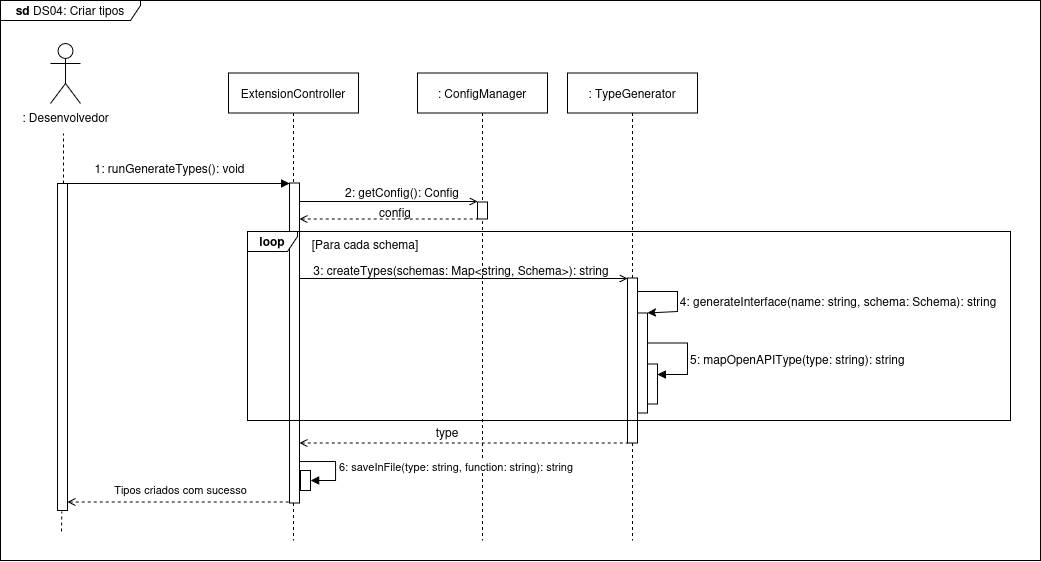

The diagram above was exported from draw.io. Its source (the exported page's mxGraphModel, read from the mxfile embedded in the PNG):
<mxGraphModel dx="-828" dy="-457" grid="1" gridSize="10" guides="1" tooltips="1" connect="1" arrows="1" fold="1" page="1" pageScale="1" pageWidth="850" pageHeight="1100" math="0" shadow="0">
  <root>
    <mxCell id="BnqaGTUp43TWNDYqf5_h-0" />
    <mxCell id="BnqaGTUp43TWNDYqf5_h-1" parent="BnqaGTUp43TWNDYqf5_h-0" />
    <mxCell id="BnqaGTUp43TWNDYqf5_h-2" value=": Desenvolvedor" style="shape=umlActor;verticalLabelPosition=bottom;verticalAlign=top;html=1;outlineConnect=0;" vertex="1" parent="BnqaGTUp43TWNDYqf5_h-1">
      <mxGeometry x="2850" y="1623" width="30" height="60" as="geometry" />
    </mxCell>
    <mxCell id="BnqaGTUp43TWNDYqf5_h-3" value="&lt;b&gt;sd &lt;/b&gt;DS04: Criar tipos" style="shape=umlFrame;whiteSpace=wrap;html=1;pointerEvents=0;width=140;height=20;" vertex="1" parent="BnqaGTUp43TWNDYqf5_h-1">
      <mxGeometry x="2800" y="1580" width="1040" height="560" as="geometry" />
    </mxCell>
    <mxCell id="BnqaGTUp43TWNDYqf5_h-4" value="" style="html=1;points=[];perimeter=orthogonalPerimeter;outlineConnect=0;targetShapes=umlLifeline;portConstraint=eastwest;newEdgeStyle={&quot;edgeStyle&quot;:&quot;elbowEdgeStyle&quot;,&quot;elbow&quot;:&quot;vertical&quot;,&quot;curved&quot;:0,&quot;rounded&quot;:0};" vertex="1" parent="BnqaGTUp43TWNDYqf5_h-1">
      <mxGeometry x="2857" y="1763" width="10" height="327" as="geometry" />
    </mxCell>
    <mxCell id="BnqaGTUp43TWNDYqf5_h-9" value="" style="endArrow=block;html=1;rounded=0;endFill=1;" edge="1" parent="BnqaGTUp43TWNDYqf5_h-1" target="BnqaGTUp43TWNDYqf5_h-32">
      <mxGeometry width="50" height="50" relative="1" as="geometry">
        <mxPoint x="2867" y="1763" as="sourcePoint" />
        <mxPoint x="3130" y="1763" as="targetPoint" />
      </mxGeometry>
    </mxCell>
    <mxCell id="BnqaGTUp43TWNDYqf5_h-10" value="1:&amp;nbsp;runGenerateTypes(): void" style="text;html=1;whiteSpace=wrap;strokeColor=none;fillColor=none;align=center;verticalAlign=middle;rounded=0;" vertex="1" parent="BnqaGTUp43TWNDYqf5_h-1">
      <mxGeometry x="2892" y="1733" width="155" height="30" as="geometry" />
    </mxCell>
    <mxCell id="BnqaGTUp43TWNDYqf5_h-11" value=": ConfigManager" style="shape=umlLifeline;perimeter=lifelinePerimeter;whiteSpace=wrap;html=1;container=0;dropTarget=0;collapsible=0;recursiveResize=0;outlineConnect=0;portConstraint=eastwest;newEdgeStyle={&quot;edgeStyle&quot;:&quot;elbowEdgeStyle&quot;,&quot;elbow&quot;:&quot;vertical&quot;,&quot;curved&quot;:0,&quot;rounded&quot;:0};" vertex="1" parent="BnqaGTUp43TWNDYqf5_h-1">
      <mxGeometry x="3217" y="1652.5" width="130" height="467.5" as="geometry" />
    </mxCell>
    <mxCell id="BnqaGTUp43TWNDYqf5_h-12" value="" style="html=1;points=[];perimeter=orthogonalPerimeter;outlineConnect=0;targetShapes=umlLifeline;portConstraint=eastwest;newEdgeStyle={&quot;edgeStyle&quot;:&quot;elbowEdgeStyle&quot;,&quot;elbow&quot;:&quot;vertical&quot;,&quot;curved&quot;:0,&quot;rounded&quot;:0};" vertex="1" parent="BnqaGTUp43TWNDYqf5_h-11">
      <mxGeometry x="60" y="129" width="10" height="17" as="geometry" />
    </mxCell>
    <mxCell id="BnqaGTUp43TWNDYqf5_h-13" value="2: getConfig(): Config" style="text;html=1;whiteSpace=wrap;strokeColor=none;fillColor=none;align=center;verticalAlign=middle;rounded=0;" vertex="1" parent="BnqaGTUp43TWNDYqf5_h-1">
      <mxGeometry x="3137" y="1758" width="130" height="27" as="geometry" />
    </mxCell>
    <mxCell id="BnqaGTUp43TWNDYqf5_h-14" value="" style="endArrow=none;dashed=1;html=1;rounded=0;startArrow=open;startFill=0;" edge="1" parent="BnqaGTUp43TWNDYqf5_h-1">
      <mxGeometry width="50" height="50" relative="1" as="geometry">
        <mxPoint x="2866.9999999999995" y="2081.5" as="sourcePoint" />
        <mxPoint x="3089" y="2081.5" as="targetPoint" />
      </mxGeometry>
    </mxCell>
    <mxCell id="BnqaGTUp43TWNDYqf5_h-15" value="Tipos criados com sucesso" style="edgeLabel;html=1;align=center;verticalAlign=middle;resizable=0;points=[];" vertex="1" connectable="0" parent="BnqaGTUp43TWNDYqf5_h-14">
      <mxGeometry x="-0.0484" relative="1" as="geometry">
        <mxPoint x="7" y="-13" as="offset" />
      </mxGeometry>
    </mxCell>
    <mxCell id="BnqaGTUp43TWNDYqf5_h-16" value="" style="endArrow=none;dashed=1;html=1;rounded=0;" edge="1" parent="BnqaGTUp43TWNDYqf5_h-1">
      <mxGeometry width="50" height="50" relative="1" as="geometry">
        <mxPoint x="2863" y="1763" as="sourcePoint" />
        <mxPoint x="2863" y="1713" as="targetPoint" />
      </mxGeometry>
    </mxCell>
    <mxCell id="BnqaGTUp43TWNDYqf5_h-17" value="" style="endArrow=none;dashed=1;html=1;rounded=0;" edge="1" parent="BnqaGTUp43TWNDYqf5_h-1">
      <mxGeometry width="50" height="50" relative="1" as="geometry">
        <mxPoint x="2861" y="2111" as="sourcePoint" />
        <mxPoint x="2861.37" y="2091" as="targetPoint" />
      </mxGeometry>
    </mxCell>
    <mxCell id="BnqaGTUp43TWNDYqf5_h-18" value="" style="endArrow=open;html=1;rounded=0;endFill=0;" edge="1" parent="BnqaGTUp43TWNDYqf5_h-1" source="BnqaGTUp43TWNDYqf5_h-32">
      <mxGeometry width="50" height="50" relative="1" as="geometry">
        <mxPoint x="3107" y="1781" as="sourcePoint" />
        <mxPoint x="3277" y="1781" as="targetPoint" />
        <Array as="points">
          <mxPoint x="3157" y="1781" />
        </Array>
      </mxGeometry>
    </mxCell>
    <mxCell id="BnqaGTUp43TWNDYqf5_h-19" value="" style="endArrow=none;dashed=1;html=1;rounded=0;startArrow=open;startFill=0;" edge="1" parent="BnqaGTUp43TWNDYqf5_h-1" source="BnqaGTUp43TWNDYqf5_h-32" target="BnqaGTUp43TWNDYqf5_h-12">
      <mxGeometry width="50" height="50" relative="1" as="geometry">
        <mxPoint x="3107" y="1798.5000000000002" as="sourcePoint" />
        <mxPoint x="3277" y="1776" as="targetPoint" />
      </mxGeometry>
    </mxCell>
    <mxCell id="BnqaGTUp43TWNDYqf5_h-20" value="config" style="text;html=1;whiteSpace=wrap;strokeColor=none;fillColor=none;align=center;verticalAlign=middle;rounded=0;" vertex="1" parent="BnqaGTUp43TWNDYqf5_h-1">
      <mxGeometry x="3175" y="1778" width="40" height="27" as="geometry" />
    </mxCell>
    <mxCell id="BnqaGTUp43TWNDYqf5_h-21" value="&lt;span style=&quot;color: light-dark(rgb(0, 0, 0), rgb(255, 255, 255));&quot;&gt;: TypeGenerator&lt;/span&gt;" style="shape=umlLifeline;perimeter=lifelinePerimeter;whiteSpace=wrap;html=1;container=0;dropTarget=0;collapsible=0;recursiveResize=0;outlineConnect=0;portConstraint=eastwest;newEdgeStyle={&quot;edgeStyle&quot;:&quot;elbowEdgeStyle&quot;,&quot;elbow&quot;:&quot;vertical&quot;,&quot;curved&quot;:0,&quot;rounded&quot;:0};" vertex="1" parent="BnqaGTUp43TWNDYqf5_h-1">
      <mxGeometry x="3367" y="1652.5" width="130" height="467.5" as="geometry" />
    </mxCell>
    <mxCell id="BnqaGTUp43TWNDYqf5_h-22" value="" style="html=1;points=[];perimeter=orthogonalPerimeter;outlineConnect=0;targetShapes=umlLifeline;portConstraint=eastwest;newEdgeStyle={&quot;edgeStyle&quot;:&quot;elbowEdgeStyle&quot;,&quot;elbow&quot;:&quot;vertical&quot;,&quot;curved&quot;:0,&quot;rounded&quot;:0};" vertex="1" parent="BnqaGTUp43TWNDYqf5_h-21">
      <mxGeometry x="60" y="205" width="10" height="165" as="geometry" />
    </mxCell>
    <mxCell id="BnqaGTUp43TWNDYqf5_h-23" value="" style="html=1;points=[];perimeter=orthogonalPerimeter;outlineConnect=0;targetShapes=umlLifeline;portConstraint=eastwest;newEdgeStyle={&quot;edgeStyle&quot;:&quot;elbowEdgeStyle&quot;,&quot;elbow&quot;:&quot;vertical&quot;,&quot;curved&quot;:0,&quot;rounded&quot;:0};" vertex="1" parent="BnqaGTUp43TWNDYqf5_h-21">
      <mxGeometry x="70" y="240" width="10" height="100" as="geometry" />
    </mxCell>
    <mxCell id="BnqaGTUp43TWNDYqf5_h-24" value="" style="endArrow=classic;html=1;rounded=0;endFill=1;" edge="1" parent="BnqaGTUp43TWNDYqf5_h-21" source="BnqaGTUp43TWNDYqf5_h-22" target="BnqaGTUp43TWNDYqf5_h-23">
      <mxGeometry width="50" height="50" relative="1" as="geometry">
        <mxPoint x="200" y="213" as="sourcePoint" />
        <mxPoint x="280" y="166.5" as="targetPoint" />
        <Array as="points">
          <mxPoint x="110" y="218.5" />
          <mxPoint x="110" y="238.5" />
        </Array>
      </mxGeometry>
    </mxCell>
    <mxCell id="BnqaGTUp43TWNDYqf5_h-25" value="" style="endArrow=open;html=1;rounded=0;endFill=0;" edge="1" parent="BnqaGTUp43TWNDYqf5_h-1" source="BnqaGTUp43TWNDYqf5_h-32">
      <mxGeometry width="50" height="50" relative="1" as="geometry">
        <mxPoint x="3107" y="1858" as="sourcePoint" />
        <mxPoint x="3427" y="1858" as="targetPoint" />
        <Array as="points">
          <mxPoint x="3277" y="1858" />
        </Array>
      </mxGeometry>
    </mxCell>
    <mxCell id="BnqaGTUp43TWNDYqf5_h-26" value="3: createTypes(schemas: Map&amp;lt;string, Schema&amp;gt;):&amp;nbsp;string" style="text;html=1;whiteSpace=wrap;strokeColor=none;fillColor=none;align=center;verticalAlign=middle;rounded=0;" vertex="1" parent="BnqaGTUp43TWNDYqf5_h-1">
      <mxGeometry x="3105" y="1836" width="312" height="27" as="geometry" />
    </mxCell>
    <mxCell id="BnqaGTUp43TWNDYqf5_h-28" value="" style="endArrow=none;dashed=1;html=1;rounded=0;startArrow=open;startFill=0;" edge="1" parent="BnqaGTUp43TWNDYqf5_h-1">
      <mxGeometry width="50" height="50" relative="1" as="geometry">
        <mxPoint x="3099" y="2022.5" as="sourcePoint" />
        <mxPoint x="3427" y="2022.5" as="targetPoint" />
      </mxGeometry>
    </mxCell>
    <mxCell id="BnqaGTUp43TWNDYqf5_h-29" value="type" style="text;html=1;whiteSpace=wrap;strokeColor=none;fillColor=none;align=center;verticalAlign=middle;rounded=0;" vertex="1" parent="BnqaGTUp43TWNDYqf5_h-1">
      <mxGeometry x="3157" y="1997" width="180" height="30" as="geometry" />
    </mxCell>
    <mxCell id="BnqaGTUp43TWNDYqf5_h-30" value="[Para cada schema]" style="text;html=1;whiteSpace=wrap;strokeColor=none;fillColor=none;align=center;verticalAlign=middle;rounded=0;" vertex="1" parent="BnqaGTUp43TWNDYqf5_h-1">
      <mxGeometry x="3105" y="1809" width="120" height="30" as="geometry" />
    </mxCell>
    <mxCell id="BnqaGTUp43TWNDYqf5_h-31" value="ExtensionController" style="shape=umlLifeline;perimeter=lifelinePerimeter;whiteSpace=wrap;html=1;container=1;dropTarget=0;collapsible=0;recursiveResize=0;outlineConnect=0;portConstraint=eastwest;newEdgeStyle={&quot;curved&quot;:0,&quot;rounded&quot;:0};" vertex="1" parent="BnqaGTUp43TWNDYqf5_h-1">
      <mxGeometry x="3028" y="1652.5" width="130" height="467.5" as="geometry" />
    </mxCell>
    <mxCell id="BnqaGTUp43TWNDYqf5_h-32" value="" style="html=1;points=[[0,0,0,0,5],[0,1,0,0,-5],[1,0,0,0,5],[1,1,0,0,-5]];perimeter=orthogonalPerimeter;outlineConnect=0;targetShapes=umlLifeline;portConstraint=eastwest;newEdgeStyle={&quot;curved&quot;:0,&quot;rounded&quot;:0};" vertex="1" parent="BnqaGTUp43TWNDYqf5_h-31">
      <mxGeometry x="61" y="110" width="10" height="320" as="geometry" />
    </mxCell>
    <mxCell id="BnqaGTUp43TWNDYqf5_h-37" value="" style="html=1;points=[[0,0,0,0,5],[0,1,0,0,-5],[1,0,0,0,5],[1,1,0,0,-5]];perimeter=orthogonalPerimeter;outlineConnect=0;targetShapes=umlLifeline;portConstraint=eastwest;newEdgeStyle={&quot;curved&quot;:0,&quot;rounded&quot;:0};" vertex="1" parent="BnqaGTUp43TWNDYqf5_h-1">
      <mxGeometry x="3446.97" y="1943.5" width="10" height="40" as="geometry" />
    </mxCell>
    <mxCell id="BnqaGTUp43TWNDYqf5_h-38" value="" style="html=1;align=left;spacingLeft=2;endArrow=block;rounded=0;edgeStyle=orthogonalEdgeStyle;curved=0;rounded=0;exitX=1;exitY=0.3;exitDx=0;exitDy=0;exitPerimeter=0;" edge="1" parent="BnqaGTUp43TWNDYqf5_h-1" source="BnqaGTUp43TWNDYqf5_h-23" target="BnqaGTUp43TWNDYqf5_h-37">
      <mxGeometry relative="1" as="geometry">
        <mxPoint x="3642.97" y="1923.5" as="sourcePoint" />
        <Array as="points">
          <mxPoint x="3487" y="1923" />
          <mxPoint x="3487" y="1954" />
        </Array>
      </mxGeometry>
    </mxCell>
    <mxCell id="BnqaGTUp43TWNDYqf5_h-43" value="4:&amp;nbsp;&lt;span style=&quot;color: rgb(171, 178, 191);&quot; class=&quot;token&quot;&gt;&lt;/span&gt;&lt;span style=&quot;color: rgb(171, 178, 191);&quot; class=&quot;token&quot;&gt;&lt;/span&gt;generateInterface(name: string, schema: Schema): string" style="text;html=1;whiteSpace=wrap;strokeColor=none;fillColor=none;align=center;verticalAlign=middle;rounded=0;" vertex="1" parent="BnqaGTUp43TWNDYqf5_h-1">
      <mxGeometry x="3470" y="1867" width="336" height="27" as="geometry" />
    </mxCell>
    <mxCell id="BnqaGTUp43TWNDYqf5_h-46" value="5: mapOpenAPIType(type: string): string" style="text;whiteSpace=wrap;html=1;" vertex="1" parent="BnqaGTUp43TWNDYqf5_h-1">
      <mxGeometry x="3488" y="1925" width="250" height="40" as="geometry" />
    </mxCell>
    <mxCell id="DX2YQKCS-bCCJOZb42k4-0" value="" style="html=1;points=[[0,0,0,0,5],[0,1,0,0,-5],[1,0,0,0,5],[1,1,0,0,-5]];perimeter=orthogonalPerimeter;outlineConnect=0;targetShapes=umlLifeline;portConstraint=eastwest;newEdgeStyle={&quot;curved&quot;:0,&quot;rounded&quot;:0};" vertex="1" parent="BnqaGTUp43TWNDYqf5_h-1">
      <mxGeometry x="3100.09" y="2050" width="10" height="20" as="geometry" />
    </mxCell>
    <mxCell id="DX2YQKCS-bCCJOZb42k4-1" value="6: saveInFile(type: string, function: string): string" style="html=1;align=left;spacingLeft=2;endArrow=block;rounded=0;edgeStyle=orthogonalEdgeStyle;curved=0;rounded=0;exitX=0.991;exitY=0.898;exitDx=0;exitDy=0;exitPerimeter=0;" edge="1" parent="BnqaGTUp43TWNDYqf5_h-1" target="DX2YQKCS-bCCJOZb42k4-0">
      <mxGeometry x="0.0031" relative="1" as="geometry">
        <mxPoint x="3100" y="2041.04" as="sourcePoint" />
        <Array as="points">
          <mxPoint x="3135.09" y="2041" />
          <mxPoint x="3135.09" y="2060" />
        </Array>
        <mxPoint as="offset" />
      </mxGeometry>
    </mxCell>
    <mxCell id="BnqaGTUp43TWNDYqf5_h-27" value="&lt;b&gt;loop&lt;/b&gt;" style="shape=umlFrame;whiteSpace=wrap;html=1;pointerEvents=0;width=50;height=20;" vertex="1" parent="BnqaGTUp43TWNDYqf5_h-1">
      <mxGeometry x="3047" y="1811" width="763" height="189" as="geometry" />
    </mxCell>
  </root>
</mxGraphModel>